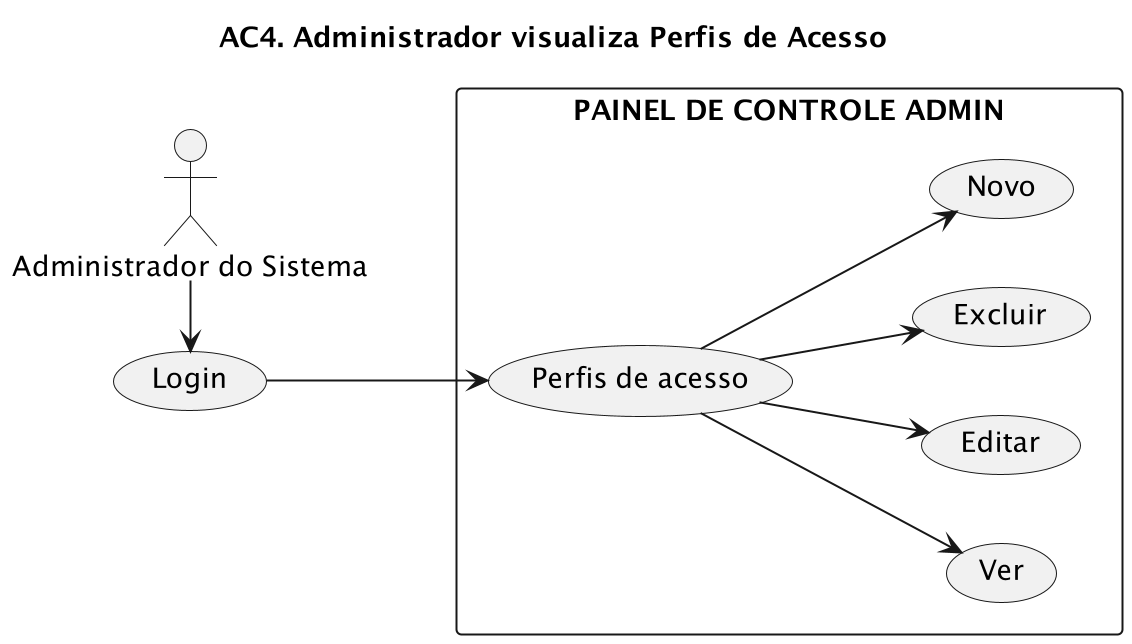

The diagram above was rendered by PlantUML. Its source (embedded in the PNG):
@startuml
left to right direction
title "AC4. Administrador visualiza Perfis de Acesso"
Admin as "Administrador do Sistema"
scale 2

rectangle "PAINEL DE CONTROLE ADMIN" {
    (Perfis de acesso) as roles
    (Ver) as view
    (Editar) as edit
    (Excluir) as delete
    (Novo) as add
}

(Login) as login

Admin -r--> login
login --> roles
roles --> view
roles --> edit
roles --> delete
roles --> add

@enduml